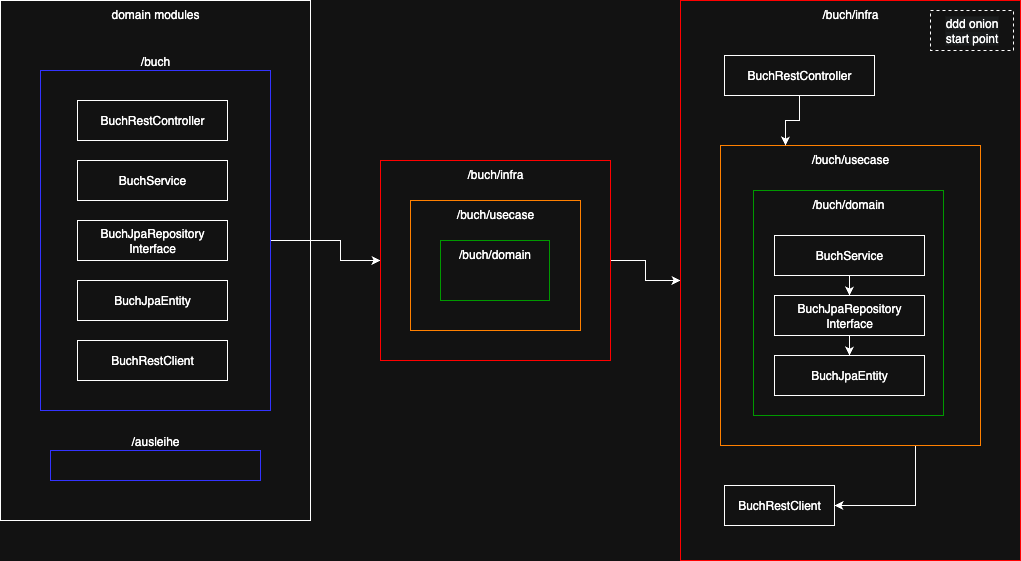

The diagram above was exported from draw.io. Its source (the exported page's mxGraphModel, read from the mxfile embedded in the PNG):
<mxGraphModel dx="1410" dy="1943" grid="1" gridSize="10" guides="1" tooltips="1" connect="1" arrows="1" fold="1" page="1" pageScale="1" pageWidth="827" pageHeight="1169" math="0" shadow="0">
  <root>
    <mxCell id="0" />
    <mxCell id="1" parent="0" />
    <mxCell id="a6-sa-Pfjen3ggbp_8G2-21" value="domain modules" style="rounded=0;whiteSpace=wrap;html=1;labelPosition=center;verticalLabelPosition=middle;align=center;verticalAlign=top;" parent="1" vertex="1">
      <mxGeometry x="20" y="-1150" width="310" height="520" as="geometry" />
    </mxCell>
    <mxCell id="GLAPXgc1FcVHcfIpkhkd-29" style="edgeStyle=orthogonalEdgeStyle;shape=connector;rounded=0;orthogonalLoop=1;jettySize=auto;html=1;exitX=1;exitY=0.5;exitDx=0;exitDy=0;entryX=0;entryY=0.5;entryDx=0;entryDy=0;strokeColor=default;align=center;verticalAlign=middle;fontFamily=Helvetica;fontSize=11;fontColor=default;labelBackgroundColor=default;endArrow=classic;endFill=1;" parent="1" source="a6-sa-Pfjen3ggbp_8G2-22" target="_Fvoa-h9c9zU2s56-3a2-1" edge="1">
      <mxGeometry relative="1" as="geometry">
        <Array as="points">
          <mxPoint x="360" y="-910" />
          <mxPoint x="360" y="-890" />
        </Array>
      </mxGeometry>
    </mxCell>
    <mxCell id="a6-sa-Pfjen3ggbp_8G2-22" value="/buch" style="rounded=0;whiteSpace=wrap;html=1;labelPosition=center;verticalLabelPosition=top;align=center;verticalAlign=bottom;strokeColor=#3333FF;" parent="1" vertex="1">
      <mxGeometry x="60" y="-1080" width="230" height="340" as="geometry" />
    </mxCell>
    <mxCell id="a6-sa-Pfjen3ggbp_8G2-27" value="BuchRestController" style="rounded=0;whiteSpace=wrap;html=1;labelPosition=center;verticalLabelPosition=middle;align=center;verticalAlign=middle;" parent="1" vertex="1">
      <mxGeometry x="97" y="-1050" width="150" height="40" as="geometry" />
    </mxCell>
    <mxCell id="a6-sa-Pfjen3ggbp_8G2-29" value="BuchService" style="rounded=0;whiteSpace=wrap;html=1;labelPosition=center;verticalLabelPosition=middle;align=center;verticalAlign=middle;" parent="1" vertex="1">
      <mxGeometry x="97" y="-990" width="150" height="40" as="geometry" />
    </mxCell>
    <mxCell id="a6-sa-Pfjen3ggbp_8G2-30" value="BuchJpaRepository&lt;div&gt;Interface&lt;/div&gt;" style="rounded=0;whiteSpace=wrap;html=1;labelPosition=center;verticalLabelPosition=middle;align=center;verticalAlign=middle;" parent="1" vertex="1">
      <mxGeometry x="97" y="-930" width="150" height="40" as="geometry" />
    </mxCell>
    <mxCell id="a6-sa-Pfjen3ggbp_8G2-31" value="BuchJpaEntity" style="rounded=0;whiteSpace=wrap;html=1;labelPosition=center;verticalLabelPosition=middle;align=center;verticalAlign=middle;" parent="1" vertex="1">
      <mxGeometry x="97" y="-870" width="150" height="40" as="geometry" />
    </mxCell>
    <mxCell id="a6-sa-Pfjen3ggbp_8G2-34" value="BuchRestClient" style="rounded=0;whiteSpace=wrap;html=1;labelPosition=center;verticalLabelPosition=middle;align=center;verticalAlign=middle;" parent="1" vertex="1">
      <mxGeometry x="97" y="-810" width="150" height="40" as="geometry" />
    </mxCell>
    <mxCell id="GLAPXgc1FcVHcfIpkhkd-28" style="edgeStyle=orthogonalEdgeStyle;shape=connector;rounded=0;orthogonalLoop=1;jettySize=auto;html=1;exitX=1;exitY=0.5;exitDx=0;exitDy=0;entryX=0;entryY=0.5;entryDx=0;entryDy=0;strokeColor=default;align=center;verticalAlign=middle;fontFamily=Helvetica;fontSize=11;fontColor=default;labelBackgroundColor=default;endArrow=classic;endFill=1;" parent="1" source="_Fvoa-h9c9zU2s56-3a2-1" target="GLAPXgc1FcVHcfIpkhkd-1" edge="1">
      <mxGeometry relative="1" as="geometry" />
    </mxCell>
    <mxCell id="_Fvoa-h9c9zU2s56-3a2-1" value="/buch/infra" style="rounded=0;whiteSpace=wrap;html=1;labelPosition=center;verticalLabelPosition=middle;align=center;verticalAlign=top;strokeColor=#FF0000;" parent="1" vertex="1">
      <mxGeometry x="400" y="-990" width="230" height="200" as="geometry" />
    </mxCell>
    <mxCell id="_Fvoa-h9c9zU2s56-3a2-3" value="/buch/usecase" style="rounded=0;whiteSpace=wrap;html=1;labelPosition=center;verticalLabelPosition=middle;align=center;verticalAlign=top;strokeColor=#FF8000;" parent="1" vertex="1">
      <mxGeometry x="430" y="-950" width="170" height="130" as="geometry" />
    </mxCell>
    <mxCell id="_Fvoa-h9c9zU2s56-3a2-4" value="/buch/domain" style="rounded=0;whiteSpace=wrap;html=1;labelPosition=center;verticalLabelPosition=middle;align=center;verticalAlign=top;strokeColor=#009900;" parent="1" vertex="1">
      <mxGeometry x="460" y="-910" width="109" height="60" as="geometry" />
    </mxCell>
    <mxCell id="_Fvoa-h9c9zU2s56-3a2-19" value="/ausleihe" style="rounded=0;whiteSpace=wrap;html=1;labelPosition=center;verticalLabelPosition=top;align=center;verticalAlign=bottom;strokeColor=#3333FF;" parent="1" vertex="1">
      <mxGeometry x="70" y="-700" width="210" height="30" as="geometry" />
    </mxCell>
    <mxCell id="GLAPXgc1FcVHcfIpkhkd-1" value="/buch/infra" style="rounded=0;whiteSpace=wrap;html=1;labelPosition=center;verticalLabelPosition=middle;align=center;verticalAlign=top;strokeColor=#FF0000;" parent="1" vertex="1">
      <mxGeometry x="700" y="-1150" width="340" height="560" as="geometry" />
    </mxCell>
    <mxCell id="GLAPXgc1FcVHcfIpkhkd-24" style="edgeStyle=orthogonalEdgeStyle;shape=connector;rounded=0;orthogonalLoop=1;jettySize=auto;html=1;exitX=0.75;exitY=1;exitDx=0;exitDy=0;entryX=1;entryY=0.5;entryDx=0;entryDy=0;strokeColor=default;align=center;verticalAlign=middle;fontFamily=Helvetica;fontSize=11;fontColor=default;labelBackgroundColor=default;endArrow=classic;endFill=1;" parent="1" source="GLAPXgc1FcVHcfIpkhkd-3" target="GLAPXgc1FcVHcfIpkhkd-12" edge="1">
      <mxGeometry relative="1" as="geometry" />
    </mxCell>
    <mxCell id="GLAPXgc1FcVHcfIpkhkd-3" value="/buch/usecase" style="rounded=0;whiteSpace=wrap;html=1;labelPosition=center;verticalLabelPosition=middle;align=center;verticalAlign=top;strokeColor=#FF8000;" parent="1" vertex="1">
      <mxGeometry x="740" y="-1005" width="260" height="300" as="geometry" />
    </mxCell>
    <mxCell id="GLAPXgc1FcVHcfIpkhkd-4" value="/buch/domain" style="rounded=0;whiteSpace=wrap;html=1;labelPosition=center;verticalLabelPosition=middle;align=center;verticalAlign=top;strokeColor=#009900;" parent="1" vertex="1">
      <mxGeometry x="773" y="-960" width="190" height="225" as="geometry" />
    </mxCell>
    <mxCell id="GLAPXgc1FcVHcfIpkhkd-25" style="edgeStyle=orthogonalEdgeStyle;shape=connector;rounded=0;orthogonalLoop=1;jettySize=auto;html=1;exitX=0.5;exitY=1;exitDx=0;exitDy=0;entryX=0.25;entryY=0;entryDx=0;entryDy=0;strokeColor=default;align=center;verticalAlign=middle;fontFamily=Helvetica;fontSize=11;fontColor=default;labelBackgroundColor=default;endArrow=classic;endFill=1;" parent="1" source="GLAPXgc1FcVHcfIpkhkd-6" target="GLAPXgc1FcVHcfIpkhkd-3" edge="1">
      <mxGeometry relative="1" as="geometry" />
    </mxCell>
    <mxCell id="GLAPXgc1FcVHcfIpkhkd-6" value="BuchRestController" style="rounded=0;whiteSpace=wrap;html=1;labelPosition=center;verticalLabelPosition=middle;align=center;verticalAlign=middle;" parent="1" vertex="1">
      <mxGeometry x="744" y="-1095" width="150" height="40" as="geometry" />
    </mxCell>
    <mxCell id="GLAPXgc1FcVHcfIpkhkd-12" value="BuchRestClient" style="rounded=0;whiteSpace=wrap;html=1;labelPosition=center;verticalLabelPosition=middle;align=center;verticalAlign=middle;" parent="1" vertex="1">
      <mxGeometry x="744" y="-665" width="110" height="40" as="geometry" />
    </mxCell>
    <mxCell id="GLAPXgc1FcVHcfIpkhkd-17" value="&lt;span style=&quot;font-size: 12px; background-color: rgb(27, 29, 30);&quot;&gt;ddd onion&lt;/span&gt;&lt;div&gt;&lt;span style=&quot;font-size: 12px; background-color: rgb(27, 29, 30);&quot;&gt;start point&lt;/span&gt;&lt;/div&gt;" style="rounded=0;whiteSpace=wrap;html=1;fontFamily=Helvetica;fontSize=11;fontColor=default;labelBackgroundColor=default;dashed=1;" parent="1" vertex="1">
      <mxGeometry x="950" y="-1140" width="83" height="40" as="geometry" />
    </mxCell>
    <mxCell id="GLAPXgc1FcVHcfIpkhkd-21" style="edgeStyle=orthogonalEdgeStyle;shape=connector;rounded=0;orthogonalLoop=1;jettySize=auto;html=1;exitX=0.5;exitY=1;exitDx=0;exitDy=0;entryX=0.5;entryY=0;entryDx=0;entryDy=0;strokeColor=default;align=center;verticalAlign=middle;fontFamily=Helvetica;fontSize=11;fontColor=default;labelBackgroundColor=default;endArrow=classic;endFill=1;" parent="1" source="GLAPXgc1FcVHcfIpkhkd-18" target="GLAPXgc1FcVHcfIpkhkd-19" edge="1">
      <mxGeometry relative="1" as="geometry" />
    </mxCell>
    <mxCell id="GLAPXgc1FcVHcfIpkhkd-18" value="BuchService" style="rounded=0;whiteSpace=wrap;html=1;labelPosition=center;verticalLabelPosition=middle;align=center;verticalAlign=middle;" parent="1" vertex="1">
      <mxGeometry x="794" y="-915" width="150" height="40" as="geometry" />
    </mxCell>
    <mxCell id="GLAPXgc1FcVHcfIpkhkd-22" style="edgeStyle=orthogonalEdgeStyle;shape=connector;rounded=0;orthogonalLoop=1;jettySize=auto;html=1;exitX=0.5;exitY=1;exitDx=0;exitDy=0;entryX=0.5;entryY=0;entryDx=0;entryDy=0;strokeColor=default;align=center;verticalAlign=middle;fontFamily=Helvetica;fontSize=11;fontColor=default;labelBackgroundColor=default;endArrow=classic;endFill=1;" parent="1" source="GLAPXgc1FcVHcfIpkhkd-19" target="GLAPXgc1FcVHcfIpkhkd-20" edge="1">
      <mxGeometry relative="1" as="geometry" />
    </mxCell>
    <mxCell id="GLAPXgc1FcVHcfIpkhkd-19" value="BuchJpaRepository&lt;div&gt;Interface&lt;/div&gt;" style="rounded=0;whiteSpace=wrap;html=1;labelPosition=center;verticalLabelPosition=middle;align=center;verticalAlign=middle;" parent="1" vertex="1">
      <mxGeometry x="794" y="-855" width="150" height="40" as="geometry" />
    </mxCell>
    <mxCell id="GLAPXgc1FcVHcfIpkhkd-20" value="BuchJpaEntity" style="rounded=0;whiteSpace=wrap;html=1;labelPosition=center;verticalLabelPosition=middle;align=center;verticalAlign=middle;" parent="1" vertex="1">
      <mxGeometry x="794" y="-795" width="150" height="40" as="geometry" />
    </mxCell>
  </root>
</mxGraphModel>